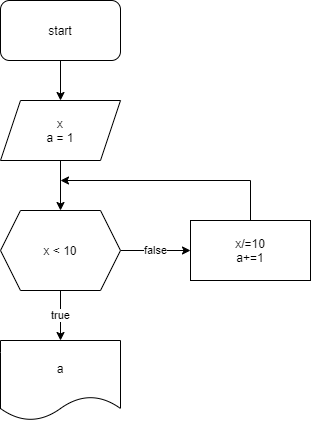

The diagram above was exported from draw.io. Its source (the exported page's mxGraphModel, read from the mxfile embedded in the PNG):
<mxGraphModel dx="1022" dy="468" grid="1" gridSize="10" guides="1" tooltips="1" connect="1" arrows="1" fold="1" page="1" pageScale="1" pageWidth="850" pageHeight="1100" math="0" shadow="0">
  <root>
    <mxCell id="0" />
    <mxCell id="1" parent="0" />
    <mxCell id="tNOSsiESxSHqF9ZeRbPJ-18" style="edgeStyle=orthogonalEdgeStyle;rounded=0;orthogonalLoop=1;jettySize=auto;html=1;entryX=0.5;entryY=0;entryDx=0;entryDy=0;" edge="1" parent="1" source="hm2UyUQaFJw4CEOFRGm3-1" target="hm2UyUQaFJw4CEOFRGm3-2">
      <mxGeometry relative="1" as="geometry" />
    </mxCell>
    <mxCell id="hm2UyUQaFJw4CEOFRGm3-1" value="start" style="rounded=1;whiteSpace=wrap;html=1;" parent="1" vertex="1">
      <mxGeometry x="360" y="20" width="120" height="60" as="geometry" />
    </mxCell>
    <mxCell id="tNOSsiESxSHqF9ZeRbPJ-2" style="edgeStyle=orthogonalEdgeStyle;rounded=0;orthogonalLoop=1;jettySize=auto;html=1;entryX=0.5;entryY=0;entryDx=0;entryDy=0;" edge="1" parent="1" source="hm2UyUQaFJw4CEOFRGm3-2">
      <mxGeometry relative="1" as="geometry">
        <mxPoint x="420" y="230" as="targetPoint" />
      </mxGeometry>
    </mxCell>
    <mxCell id="hm2UyUQaFJw4CEOFRGm3-2" value="x&lt;br&gt;a = 1" style="shape=parallelogram;perimeter=parallelogramPerimeter;whiteSpace=wrap;html=1;fixedSize=1;" parent="1" vertex="1">
      <mxGeometry x="360" y="120" width="120" height="60" as="geometry" />
    </mxCell>
    <mxCell id="tNOSsiESxSHqF9ZeRbPJ-14" value="true" style="edgeStyle=orthogonalEdgeStyle;rounded=0;orthogonalLoop=1;jettySize=auto;html=1;" edge="1" parent="1" source="tNOSsiESxSHqF9ZeRbPJ-8" target="tNOSsiESxSHqF9ZeRbPJ-15">
      <mxGeometry relative="1" as="geometry">
        <mxPoint x="420" y="460" as="targetPoint" />
      </mxGeometry>
    </mxCell>
    <mxCell id="tNOSsiESxSHqF9ZeRbPJ-16" value="false" style="edgeStyle=orthogonalEdgeStyle;rounded=0;orthogonalLoop=1;jettySize=auto;html=1;entryX=0;entryY=0.5;entryDx=0;entryDy=0;" edge="1" parent="1" source="tNOSsiESxSHqF9ZeRbPJ-8" target="tNOSsiESxSHqF9ZeRbPJ-13">
      <mxGeometry relative="1" as="geometry" />
    </mxCell>
    <mxCell id="tNOSsiESxSHqF9ZeRbPJ-8" value="x &amp;lt; 10" style="shape=hexagon;perimeter=hexagonPerimeter2;whiteSpace=wrap;html=1;fixedSize=1;" vertex="1" parent="1">
      <mxGeometry x="360" y="230" width="120" height="80" as="geometry" />
    </mxCell>
    <mxCell id="tNOSsiESxSHqF9ZeRbPJ-17" style="edgeStyle=orthogonalEdgeStyle;rounded=0;orthogonalLoop=1;jettySize=auto;html=1;" edge="1" parent="1" source="tNOSsiESxSHqF9ZeRbPJ-13">
      <mxGeometry relative="1" as="geometry">
        <mxPoint x="420" y="200" as="targetPoint" />
        <Array as="points">
          <mxPoint x="610" y="200" />
        </Array>
      </mxGeometry>
    </mxCell>
    <mxCell id="tNOSsiESxSHqF9ZeRbPJ-13" value="x/=10&lt;br&gt;a+=1" style="rounded=0;whiteSpace=wrap;html=1;" vertex="1" parent="1">
      <mxGeometry x="550" y="240" width="120" height="60" as="geometry" />
    </mxCell>
    <mxCell id="tNOSsiESxSHqF9ZeRbPJ-15" value="a" style="shape=document;whiteSpace=wrap;html=1;boundedLbl=1;" vertex="1" parent="1">
      <mxGeometry x="360" y="360" width="120" height="80" as="geometry" />
    </mxCell>
  </root>
</mxGraphModel>